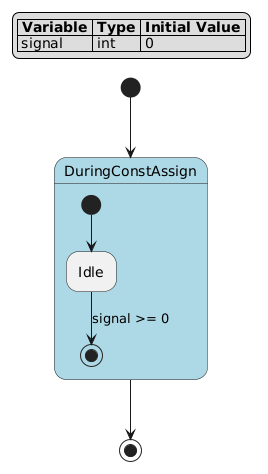

The diagram above was rendered by PlantUML. Its source (embedded in the PNG):
@startuml
hide empty description

skinparam state {
  BackgroundColor<<pseudo>> LightGray
  BackgroundColor<<composite>> LightBlue
  BorderColor<<pseudo>> Gray
  FontStyle<<pseudo>> italic
}

legend top left
|= Variable |= Type |= Initial Value |
| signal | int | 0 |
endlegend

state "DuringConstAssign" as during_const_assign <<composite>> {
    state "Idle" as during_const_assign__idle
    [*] --> during_const_assign__idle
    during_const_assign__idle --> [*] : signal >= 0
}
[*] --> during_const_assign
during_const_assign --> [*]
@enduml